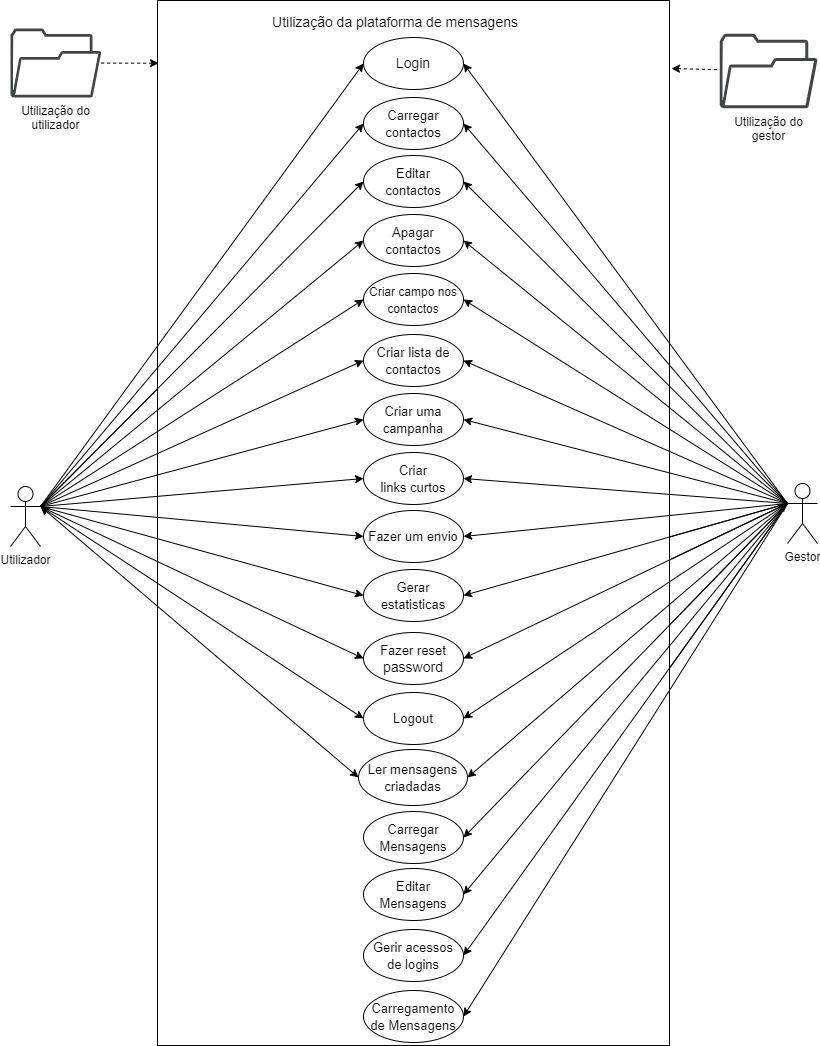

The diagram above was exported from draw.io. Its source (the exported page's mxGraphModel, read from the mxfile embedded in the PNG):
<mxGraphModel dx="1422" dy="737" grid="0" gridSize="10" guides="1" tooltips="1" connect="1" arrows="1" fold="1" page="1" pageScale="1" pageWidth="827" pageHeight="1169" math="0" shadow="0">
  <root>
    <mxCell id="0" />
    <mxCell id="1" parent="0" />
    <mxCell id="O_dVTdExgIOA3aXPIC0W-24" style="edgeStyle=none;rounded=0;orthogonalLoop=1;jettySize=auto;html=1;exitX=1;exitY=0.3333333333333333;exitDx=0;exitDy=0;exitPerimeter=0;entryX=0;entryY=0.5;entryDx=0;entryDy=0;fontSize=12;endSize=6;sourcePerimeterSpacing=20;targetPerimeterSpacing=20;" parent="1" source="O_dVTdExgIOA3aXPIC0W-1" target="O_dVTdExgIOA3aXPIC0W-9" edge="1">
      <mxGeometry relative="1" as="geometry" />
    </mxCell>
    <mxCell id="O_dVTdExgIOA3aXPIC0W-1" value="Utilizador" style="shape=umlActor;verticalLabelPosition=bottom;verticalAlign=top;html=1;outlineConnect=0;" parent="1" vertex="1">
      <mxGeometry x="11" y="558" width="30" height="60" as="geometry" />
    </mxCell>
    <mxCell id="O_dVTdExgIOA3aXPIC0W-46" style="edgeStyle=none;rounded=0;orthogonalLoop=1;jettySize=auto;html=1;exitX=0;exitY=0.3333333333333333;exitDx=0;exitDy=0;exitPerimeter=0;entryX=1;entryY=0.5;entryDx=0;entryDy=0;fontSize=12;endSize=6;sourcePerimeterSpacing=20;targetPerimeterSpacing=20;" parent="1" source="O_dVTdExgIOA3aXPIC0W-2" target="O_dVTdExgIOA3aXPIC0W-20" edge="1">
      <mxGeometry relative="1" as="geometry" />
    </mxCell>
    <mxCell id="O_dVTdExgIOA3aXPIC0W-48" style="edgeStyle=none;rounded=0;orthogonalLoop=1;jettySize=auto;html=1;exitX=0;exitY=0.3333333333333333;exitDx=0;exitDy=0;exitPerimeter=0;entryX=1;entryY=0.5;entryDx=0;entryDy=0;fontSize=12;endSize=6;sourcePerimeterSpacing=20;targetPerimeterSpacing=20;" parent="1" source="O_dVTdExgIOA3aXPIC0W-2" target="O_dVTdExgIOA3aXPIC0W-15" edge="1">
      <mxGeometry relative="1" as="geometry" />
    </mxCell>
    <mxCell id="O_dVTdExgIOA3aXPIC0W-49" style="edgeStyle=none;rounded=0;orthogonalLoop=1;jettySize=auto;html=1;exitX=0;exitY=0.3333333333333333;exitDx=0;exitDy=0;exitPerimeter=0;entryX=1;entryY=0.5;entryDx=0;entryDy=0;fontSize=12;endSize=6;sourcePerimeterSpacing=20;targetPerimeterSpacing=20;" parent="1" source="O_dVTdExgIOA3aXPIC0W-2" target="O_dVTdExgIOA3aXPIC0W-16" edge="1">
      <mxGeometry relative="1" as="geometry" />
    </mxCell>
    <mxCell id="O_dVTdExgIOA3aXPIC0W-51" style="edgeStyle=none;rounded=0;orthogonalLoop=1;jettySize=auto;html=1;exitX=0;exitY=0.3333333333333333;exitDx=0;exitDy=0;exitPerimeter=0;entryX=1;entryY=0.5;entryDx=0;entryDy=0;fontSize=12;endSize=6;sourcePerimeterSpacing=20;targetPerimeterSpacing=20;" parent="1" source="O_dVTdExgIOA3aXPIC0W-2" target="O_dVTdExgIOA3aXPIC0W-18" edge="1">
      <mxGeometry relative="1" as="geometry" />
    </mxCell>
    <mxCell id="O_dVTdExgIOA3aXPIC0W-2" value="Gestor" style="shape=umlActor;verticalLabelPosition=bottom;verticalAlign=top;html=1;outlineConnect=0;" parent="1" vertex="1">
      <mxGeometry x="788" y="555" width="30" height="60" as="geometry" />
    </mxCell>
    <mxCell id="O_dVTdExgIOA3aXPIC0W-4" value="" style="rounded=0;whiteSpace=wrap;html=1;" parent="1" vertex="1">
      <mxGeometry x="158" y="72" width="512" height="1045" as="geometry" />
    </mxCell>
    <mxCell id="O_dVTdExgIOA3aXPIC0W-5" value="&lt;font style=&quot;font-size: 14px;&quot;&gt;Utilização da plataforma de mensagens&lt;/font&gt;" style="text;html=1;strokeColor=none;fillColor=none;align=center;verticalAlign=middle;whiteSpace=wrap;rounded=0;" parent="1" vertex="1">
      <mxGeometry x="269" y="79" width="254" height="30" as="geometry" />
    </mxCell>
    <mxCell id="O_dVTdExgIOA3aXPIC0W-6" value="Login" style="ellipse;whiteSpace=wrap;html=1;fontSize=14;" parent="1" vertex="1">
      <mxGeometry x="364" y="109" width="100" height="52" as="geometry" />
    </mxCell>
    <mxCell id="O_dVTdExgIOA3aXPIC0W-8" value="&lt;font style=&quot;font-size: 13px;&quot;&gt;Carregar contactos&lt;/font&gt;" style="ellipse;whiteSpace=wrap;html=1;fontSize=14;" parent="1" vertex="1">
      <mxGeometry x="364" y="169" width="100" height="52" as="geometry" />
    </mxCell>
    <mxCell id="O_dVTdExgIOA3aXPIC0W-9" value="&lt;font style=&quot;font-size: 13px;&quot;&gt;Editar &lt;br&gt;contactos&lt;/font&gt;" style="ellipse;whiteSpace=wrap;html=1;fontSize=14;" parent="1" vertex="1">
      <mxGeometry x="364" y="227" width="100" height="52" as="geometry" />
    </mxCell>
    <mxCell id="O_dVTdExgIOA3aXPIC0W-10" value="&lt;span style=&quot;font-size: 13px;&quot;&gt;Apagar contactos&lt;/span&gt;" style="ellipse;whiteSpace=wrap;html=1;fontSize=14;" parent="1" vertex="1">
      <mxGeometry x="364" y="286" width="100" height="52" as="geometry" />
    </mxCell>
    <mxCell id="O_dVTdExgIOA3aXPIC0W-11" value="&lt;span style=&quot;font-size: 13px;&quot;&gt;Criar lista de contactos&lt;/span&gt;" style="ellipse;whiteSpace=wrap;html=1;fontSize=14;" parent="1" vertex="1">
      <mxGeometry x="364" y="406" width="100" height="52" as="geometry" />
    </mxCell>
    <mxCell id="O_dVTdExgIOA3aXPIC0W-12" value="&lt;span style=&quot;font-size: 13px;&quot;&gt;Criar uma campanha&lt;/span&gt;" style="ellipse;whiteSpace=wrap;html=1;fontSize=14;" parent="1" vertex="1">
      <mxGeometry x="364" y="465" width="100" height="52" as="geometry" />
    </mxCell>
    <mxCell id="O_dVTdExgIOA3aXPIC0W-13" value="&lt;span style=&quot;font-size: 13px;&quot;&gt;Fazer um envio&lt;/span&gt;" style="ellipse;whiteSpace=wrap;html=1;fontSize=14;" parent="1" vertex="1">
      <mxGeometry x="364" y="582" width="100" height="52" as="geometry" />
    </mxCell>
    <mxCell id="O_dVTdExgIOA3aXPIC0W-14" value="&lt;span style=&quot;font-size: 13px;&quot;&gt;Criar &lt;br&gt;links curtos&lt;/span&gt;" style="ellipse;whiteSpace=wrap;html=1;fontSize=14;" parent="1" vertex="1">
      <mxGeometry x="364" y="524" width="100" height="52" as="geometry" />
    </mxCell>
    <mxCell id="O_dVTdExgIOA3aXPIC0W-15" value="&lt;span style=&quot;font-size: 13px;&quot;&gt;Gerar estatisticas&lt;/span&gt;" style="ellipse;whiteSpace=wrap;html=1;fontSize=14;" parent="1" vertex="1">
      <mxGeometry x="364" y="641" width="100" height="52" as="geometry" />
    </mxCell>
    <mxCell id="O_dVTdExgIOA3aXPIC0W-16" value="&lt;span style=&quot;font-size: 13px;&quot;&gt;Carregar Mensagens&lt;/span&gt;" style="ellipse;whiteSpace=wrap;html=1;fontSize=14;" parent="1" vertex="1">
      <mxGeometry x="364" y="883" width="100" height="52" as="geometry" />
    </mxCell>
    <mxCell id="O_dVTdExgIOA3aXPIC0W-17" value="&lt;span style=&quot;font-size: 13px;&quot;&gt;Editar Mensagens&lt;/span&gt;" style="ellipse;whiteSpace=wrap;html=1;fontSize=14;" parent="1" vertex="1">
      <mxGeometry x="364" y="940" width="100" height="52" as="geometry" />
    </mxCell>
    <mxCell id="O_dVTdExgIOA3aXPIC0W-18" value="&lt;span style=&quot;font-size: 13px;&quot;&gt;Gerir acessos de logins&lt;/span&gt;" style="ellipse;whiteSpace=wrap;html=1;fontSize=14;" parent="1" vertex="1">
      <mxGeometry x="364" y="1001" width="100" height="52" as="geometry" />
    </mxCell>
    <mxCell id="O_dVTdExgIOA3aXPIC0W-19" value="&lt;span style=&quot;font-size: 13px;&quot;&gt;Carregamento de Mensagens&lt;/span&gt;" style="ellipse;whiteSpace=wrap;html=1;fontSize=14;" parent="1" vertex="1">
      <mxGeometry x="364" y="1062" width="100" height="52" as="geometry" />
    </mxCell>
    <mxCell id="O_dVTdExgIOA3aXPIC0W-20" value="&lt;span style=&quot;font-size: 13px;&quot;&gt;Fazer reset&lt;br&gt;&lt;/span&gt;password" style="ellipse;whiteSpace=wrap;html=1;fontSize=14;" parent="1" vertex="1">
      <mxGeometry x="364" y="704" width="100" height="52" as="geometry" />
    </mxCell>
    <mxCell id="O_dVTdExgIOA3aXPIC0W-21" value="&lt;span style=&quot;font-size: 12px;&quot;&gt;Criar campo nos contactos&lt;/span&gt;" style="ellipse;whiteSpace=wrap;html=1;fontSize=14;" parent="1" vertex="1">
      <mxGeometry x="364" y="345" width="100" height="52" as="geometry" />
    </mxCell>
    <mxCell id="O_dVTdExgIOA3aXPIC0W-25" style="edgeStyle=none;rounded=0;orthogonalLoop=1;jettySize=auto;html=1;exitX=1;exitY=0.3333333333333333;exitDx=0;exitDy=0;exitPerimeter=0;entryX=0;entryY=0.5;entryDx=0;entryDy=0;fontSize=12;endSize=6;sourcePerimeterSpacing=20;targetPerimeterSpacing=20;" parent="1" source="O_dVTdExgIOA3aXPIC0W-1" target="O_dVTdExgIOA3aXPIC0W-9" edge="1">
      <mxGeometry relative="1" as="geometry" />
    </mxCell>
    <mxCell id="O_dVTdExgIOA3aXPIC0W-26" style="edgeStyle=none;rounded=0;orthogonalLoop=1;jettySize=auto;html=1;exitX=1;exitY=0.3333333333333333;exitDx=0;exitDy=0;exitPerimeter=0;entryX=0;entryY=0.5;entryDx=0;entryDy=0;fontSize=12;endSize=6;sourcePerimeterSpacing=20;targetPerimeterSpacing=20;" parent="1" source="O_dVTdExgIOA3aXPIC0W-1" target="O_dVTdExgIOA3aXPIC0W-10" edge="1">
      <mxGeometry relative="1" as="geometry" />
    </mxCell>
    <mxCell id="O_dVTdExgIOA3aXPIC0W-27" style="edgeStyle=none;rounded=0;orthogonalLoop=1;jettySize=auto;html=1;exitX=1;exitY=0.3333333333333333;exitDx=0;exitDy=0;exitPerimeter=0;entryX=0;entryY=0.5;entryDx=0;entryDy=0;fontSize=12;endSize=6;sourcePerimeterSpacing=20;targetPerimeterSpacing=20;" parent="1" source="O_dVTdExgIOA3aXPIC0W-1" target="O_dVTdExgIOA3aXPIC0W-21" edge="1">
      <mxGeometry relative="1" as="geometry" />
    </mxCell>
    <mxCell id="O_dVTdExgIOA3aXPIC0W-28" style="edgeStyle=none;rounded=0;orthogonalLoop=1;jettySize=auto;html=1;exitX=1;exitY=0.3333333333333333;exitDx=0;exitDy=0;exitPerimeter=0;entryX=0;entryY=0.5;entryDx=0;entryDy=0;fontSize=12;endSize=6;sourcePerimeterSpacing=20;targetPerimeterSpacing=20;" parent="1" source="O_dVTdExgIOA3aXPIC0W-1" target="O_dVTdExgIOA3aXPIC0W-11" edge="1">
      <mxGeometry relative="1" as="geometry" />
    </mxCell>
    <mxCell id="O_dVTdExgIOA3aXPIC0W-29" style="edgeStyle=none;rounded=0;orthogonalLoop=1;jettySize=auto;html=1;exitX=1;exitY=0.3333333333333333;exitDx=0;exitDy=0;exitPerimeter=0;entryX=0;entryY=0.5;entryDx=0;entryDy=0;fontSize=12;endSize=6;sourcePerimeterSpacing=20;targetPerimeterSpacing=20;" parent="1" source="O_dVTdExgIOA3aXPIC0W-1" target="O_dVTdExgIOA3aXPIC0W-12" edge="1">
      <mxGeometry relative="1" as="geometry" />
    </mxCell>
    <mxCell id="O_dVTdExgIOA3aXPIC0W-30" style="edgeStyle=none;rounded=0;orthogonalLoop=1;jettySize=auto;html=1;exitX=1;exitY=0.3333333333333333;exitDx=0;exitDy=0;exitPerimeter=0;entryX=0;entryY=0.5;entryDx=0;entryDy=0;fontSize=12;endSize=6;sourcePerimeterSpacing=20;targetPerimeterSpacing=20;" parent="1" source="O_dVTdExgIOA3aXPIC0W-1" target="O_dVTdExgIOA3aXPIC0W-13" edge="1">
      <mxGeometry relative="1" as="geometry" />
    </mxCell>
    <mxCell id="O_dVTdExgIOA3aXPIC0W-32" style="edgeStyle=none;rounded=0;orthogonalLoop=1;jettySize=auto;html=1;exitX=1;exitY=0.3333333333333333;exitDx=0;exitDy=0;exitPerimeter=0;entryX=0;entryY=0.5;entryDx=0;entryDy=0;fontSize=12;endSize=6;sourcePerimeterSpacing=20;targetPerimeterSpacing=20;" parent="1" source="O_dVTdExgIOA3aXPIC0W-1" target="O_dVTdExgIOA3aXPIC0W-14" edge="1">
      <mxGeometry relative="1" as="geometry" />
    </mxCell>
    <mxCell id="O_dVTdExgIOA3aXPIC0W-33" style="edgeStyle=none;rounded=0;orthogonalLoop=1;jettySize=auto;html=1;exitX=1;exitY=0.3333333333333333;exitDx=0;exitDy=0;exitPerimeter=0;entryX=0;entryY=0.5;entryDx=0;entryDy=0;fontSize=12;endSize=6;sourcePerimeterSpacing=20;targetPerimeterSpacing=20;" parent="1" source="O_dVTdExgIOA3aXPIC0W-1" target="O_dVTdExgIOA3aXPIC0W-8" edge="1">
      <mxGeometry relative="1" as="geometry" />
    </mxCell>
    <mxCell id="O_dVTdExgIOA3aXPIC0W-34" style="edgeStyle=none;rounded=0;orthogonalLoop=1;jettySize=auto;html=1;exitX=1;exitY=0.3333333333333333;exitDx=0;exitDy=0;exitPerimeter=0;entryX=0;entryY=0.5;entryDx=0;entryDy=0;fontSize=12;endSize=6;sourcePerimeterSpacing=20;targetPerimeterSpacing=20;" parent="1" source="O_dVTdExgIOA3aXPIC0W-1" target="O_dVTdExgIOA3aXPIC0W-6" edge="1">
      <mxGeometry relative="1" as="geometry" />
    </mxCell>
    <mxCell id="O_dVTdExgIOA3aXPIC0W-35" style="edgeStyle=none;rounded=0;orthogonalLoop=1;jettySize=auto;html=1;exitX=1;exitY=0.3333333333333333;exitDx=0;exitDy=0;exitPerimeter=0;entryX=0;entryY=0.5;entryDx=0;entryDy=0;fontSize=12;endSize=6;sourcePerimeterSpacing=20;targetPerimeterSpacing=20;" parent="1" source="O_dVTdExgIOA3aXPIC0W-1" target="O_dVTdExgIOA3aXPIC0W-20" edge="1">
      <mxGeometry relative="1" as="geometry" />
    </mxCell>
    <mxCell id="O_dVTdExgIOA3aXPIC0W-36" style="edgeStyle=none;rounded=0;orthogonalLoop=1;jettySize=auto;html=1;exitX=1;exitY=0.3333333333333333;exitDx=0;exitDy=0;exitPerimeter=0;entryX=0;entryY=0.5;entryDx=0;entryDy=0;fontSize=12;endSize=6;sourcePerimeterSpacing=20;targetPerimeterSpacing=20;" parent="1" source="O_dVTdExgIOA3aXPIC0W-1" target="O_dVTdExgIOA3aXPIC0W-15" edge="1">
      <mxGeometry relative="1" as="geometry" />
    </mxCell>
    <mxCell id="O_dVTdExgIOA3aXPIC0W-37" style="edgeStyle=none;rounded=0;orthogonalLoop=1;jettySize=auto;html=1;exitX=0;exitY=0.3333333333333333;exitDx=0;exitDy=0;exitPerimeter=0;entryX=1;entryY=0.5;entryDx=0;entryDy=0;fontSize=12;endSize=6;sourcePerimeterSpacing=20;targetPerimeterSpacing=20;" parent="1" source="O_dVTdExgIOA3aXPIC0W-2" target="O_dVTdExgIOA3aXPIC0W-6" edge="1">
      <mxGeometry relative="1" as="geometry" />
    </mxCell>
    <mxCell id="O_dVTdExgIOA3aXPIC0W-38" style="edgeStyle=none;rounded=0;orthogonalLoop=1;jettySize=auto;html=1;exitX=0;exitY=0.3333333333333333;exitDx=0;exitDy=0;exitPerimeter=0;entryX=1;entryY=0.5;entryDx=0;entryDy=0;fontSize=12;endSize=6;sourcePerimeterSpacing=20;targetPerimeterSpacing=20;" parent="1" source="O_dVTdExgIOA3aXPIC0W-2" target="O_dVTdExgIOA3aXPIC0W-8" edge="1">
      <mxGeometry relative="1" as="geometry" />
    </mxCell>
    <mxCell id="O_dVTdExgIOA3aXPIC0W-39" style="edgeStyle=none;rounded=0;orthogonalLoop=1;jettySize=auto;html=1;exitX=0;exitY=0.3333333333333333;exitDx=0;exitDy=0;exitPerimeter=0;entryX=1;entryY=0.5;entryDx=0;entryDy=0;fontSize=12;endSize=6;sourcePerimeterSpacing=20;targetPerimeterSpacing=20;" parent="1" source="O_dVTdExgIOA3aXPIC0W-2" target="O_dVTdExgIOA3aXPIC0W-9" edge="1">
      <mxGeometry relative="1" as="geometry" />
    </mxCell>
    <mxCell id="O_dVTdExgIOA3aXPIC0W-40" style="edgeStyle=none;rounded=0;orthogonalLoop=1;jettySize=auto;html=1;exitX=0;exitY=0.3333333333333333;exitDx=0;exitDy=0;exitPerimeter=0;entryX=1;entryY=0.5;entryDx=0;entryDy=0;fontSize=12;endSize=6;sourcePerimeterSpacing=20;targetPerimeterSpacing=20;" parent="1" source="O_dVTdExgIOA3aXPIC0W-2" target="O_dVTdExgIOA3aXPIC0W-10" edge="1">
      <mxGeometry relative="1" as="geometry" />
    </mxCell>
    <mxCell id="O_dVTdExgIOA3aXPIC0W-41" style="edgeStyle=none;rounded=0;orthogonalLoop=1;jettySize=auto;html=1;exitX=0;exitY=0.3333333333333333;exitDx=0;exitDy=0;exitPerimeter=0;entryX=1;entryY=0.5;entryDx=0;entryDy=0;fontSize=12;endSize=6;sourcePerimeterSpacing=20;targetPerimeterSpacing=20;" parent="1" source="O_dVTdExgIOA3aXPIC0W-2" target="O_dVTdExgIOA3aXPIC0W-21" edge="1">
      <mxGeometry relative="1" as="geometry" />
    </mxCell>
    <mxCell id="O_dVTdExgIOA3aXPIC0W-42" style="edgeStyle=none;rounded=0;orthogonalLoop=1;jettySize=auto;html=1;exitX=0;exitY=0.3333333333333333;exitDx=0;exitDy=0;exitPerimeter=0;entryX=1;entryY=0.5;entryDx=0;entryDy=0;fontSize=12;endSize=6;sourcePerimeterSpacing=20;targetPerimeterSpacing=20;" parent="1" source="O_dVTdExgIOA3aXPIC0W-2" target="O_dVTdExgIOA3aXPIC0W-11" edge="1">
      <mxGeometry relative="1" as="geometry" />
    </mxCell>
    <mxCell id="O_dVTdExgIOA3aXPIC0W-43" style="edgeStyle=none;rounded=0;orthogonalLoop=1;jettySize=auto;html=1;exitX=0;exitY=0.3333333333333333;exitDx=0;exitDy=0;exitPerimeter=0;entryX=1;entryY=0.5;entryDx=0;entryDy=0;fontSize=12;endSize=6;sourcePerimeterSpacing=20;targetPerimeterSpacing=20;" parent="1" source="O_dVTdExgIOA3aXPIC0W-2" target="O_dVTdExgIOA3aXPIC0W-12" edge="1">
      <mxGeometry relative="1" as="geometry" />
    </mxCell>
    <mxCell id="O_dVTdExgIOA3aXPIC0W-44" style="edgeStyle=none;rounded=0;orthogonalLoop=1;jettySize=auto;html=1;exitX=0;exitY=0.3333333333333333;exitDx=0;exitDy=0;exitPerimeter=0;entryX=1;entryY=0.5;entryDx=0;entryDy=0;fontSize=12;endSize=6;sourcePerimeterSpacing=20;targetPerimeterSpacing=20;" parent="1" source="O_dVTdExgIOA3aXPIC0W-2" target="O_dVTdExgIOA3aXPIC0W-13" edge="1">
      <mxGeometry relative="1" as="geometry" />
    </mxCell>
    <mxCell id="O_dVTdExgIOA3aXPIC0W-45" style="edgeStyle=none;rounded=0;orthogonalLoop=1;jettySize=auto;html=1;exitX=0;exitY=0.3333333333333333;exitDx=0;exitDy=0;exitPerimeter=0;entryX=1;entryY=0.5;entryDx=0;entryDy=0;fontSize=12;endSize=6;sourcePerimeterSpacing=20;targetPerimeterSpacing=20;" parent="1" source="O_dVTdExgIOA3aXPIC0W-2" target="O_dVTdExgIOA3aXPIC0W-14" edge="1">
      <mxGeometry relative="1" as="geometry" />
    </mxCell>
    <mxCell id="O_dVTdExgIOA3aXPIC0W-52" style="edgeStyle=none;rounded=0;orthogonalLoop=1;jettySize=auto;html=1;exitX=0;exitY=0.3333333333333333;exitDx=0;exitDy=0;exitPerimeter=0;entryX=1;entryY=0.5;entryDx=0;entryDy=0;fontSize=12;endSize=6;sourcePerimeterSpacing=20;targetPerimeterSpacing=20;" parent="1" edge="1" target="O_dVTdExgIOA3aXPIC0W-20">
      <mxGeometry relative="1" as="geometry">
        <mxPoint x="788" y="575" as="sourcePoint" />
        <mxPoint x="482" y="723" as="targetPoint" />
      </mxGeometry>
    </mxCell>
    <mxCell id="O_dVTdExgIOA3aXPIC0W-53" style="edgeStyle=none;rounded=0;orthogonalLoop=1;jettySize=auto;html=1;exitX=0;exitY=0.3333333333333333;exitDx=0;exitDy=0;exitPerimeter=0;entryX=1;entryY=0.5;entryDx=0;entryDy=0;fontSize=12;endSize=6;sourcePerimeterSpacing=20;targetPerimeterSpacing=20;" parent="1" edge="1" target="O_dVTdExgIOA3aXPIC0W-15">
      <mxGeometry relative="1" as="geometry">
        <mxPoint x="788" y="575" as="sourcePoint" />
        <mxPoint x="482" y="786" as="targetPoint" />
      </mxGeometry>
    </mxCell>
    <mxCell id="O_dVTdExgIOA3aXPIC0W-54" style="edgeStyle=none;rounded=0;orthogonalLoop=1;jettySize=auto;html=1;exitX=0;exitY=0.3333333333333333;exitDx=0;exitDy=0;exitPerimeter=0;entryX=1;entryY=0.5;entryDx=0;entryDy=0;fontSize=12;endSize=6;sourcePerimeterSpacing=20;targetPerimeterSpacing=20;" parent="1" edge="1" target="O_dVTdExgIOA3aXPIC0W-16">
      <mxGeometry relative="1" as="geometry">
        <mxPoint x="788" y="575" as="sourcePoint" />
        <mxPoint x="482" y="849" as="targetPoint" />
      </mxGeometry>
    </mxCell>
    <mxCell id="O_dVTdExgIOA3aXPIC0W-55" style="edgeStyle=none;rounded=0;orthogonalLoop=1;jettySize=auto;html=1;exitX=0;exitY=0.3333333333333333;exitDx=0;exitDy=0;exitPerimeter=0;entryX=1;entryY=0.5;entryDx=0;entryDy=0;fontSize=12;endSize=6;sourcePerimeterSpacing=20;targetPerimeterSpacing=20;" parent="1" edge="1" target="O_dVTdExgIOA3aXPIC0W-18">
      <mxGeometry relative="1" as="geometry">
        <mxPoint x="788" y="575" as="sourcePoint" />
        <mxPoint x="482" y="975" as="targetPoint" />
      </mxGeometry>
    </mxCell>
    <mxCell id="O_dVTdExgIOA3aXPIC0W-50" style="edgeStyle=none;rounded=0;orthogonalLoop=1;jettySize=auto;html=1;exitX=0;exitY=0.3333333333333333;exitDx=0;exitDy=0;exitPerimeter=0;entryX=1;entryY=0.5;entryDx=0;entryDy=0;fontSize=12;endSize=6;sourcePerimeterSpacing=20;targetPerimeterSpacing=20;" parent="1" source="O_dVTdExgIOA3aXPIC0W-2" target="O_dVTdExgIOA3aXPIC0W-17" edge="1">
      <mxGeometry relative="1" as="geometry" />
    </mxCell>
    <mxCell id="O_dVTdExgIOA3aXPIC0W-56" style="edgeStyle=none;rounded=0;orthogonalLoop=1;jettySize=auto;html=1;exitX=0;exitY=0.3333333333333333;exitDx=0;exitDy=0;exitPerimeter=0;entryX=1;entryY=0.5;entryDx=0;entryDy=0;fontSize=12;endSize=6;sourcePerimeterSpacing=20;targetPerimeterSpacing=20;" parent="1" source="O_dVTdExgIOA3aXPIC0W-2" target="O_dVTdExgIOA3aXPIC0W-19" edge="1">
      <mxGeometry relative="1" as="geometry" />
    </mxCell>
    <mxCell id="kB03oluF_bIah8EFkbfU-1" value="Utilização do &lt;br&gt;utilizador" style="sketch=0;pointerEvents=1;shadow=0;dashed=0;html=1;strokeColor=none;fillColor=#434445;aspect=fixed;labelPosition=center;verticalLabelPosition=bottom;verticalAlign=top;align=center;outlineConnect=0;shape=mxgraph.vvd.folder;" vertex="1" parent="1">
      <mxGeometry x="11" y="100" width="90.79" height="69" as="geometry" />
    </mxCell>
    <mxCell id="kB03oluF_bIah8EFkbfU-2" value="Utilização do &lt;br&gt;gestor" style="sketch=0;pointerEvents=1;shadow=0;dashed=0;html=1;strokeColor=none;fillColor=#434445;aspect=fixed;labelPosition=center;verticalLabelPosition=bottom;verticalAlign=top;align=center;outlineConnect=0;shape=mxgraph.vvd.folder;" vertex="1" parent="1">
      <mxGeometry x="720.16" y="105.32" width="97.84" height="74.36" as="geometry" />
    </mxCell>
    <mxCell id="kB03oluF_bIah8EFkbfU-3" value="" style="endArrow=none;dashed=1;html=1;rounded=0;startArrow=classic;startFill=1;exitX=0.002;exitY=0.06;exitDx=0;exitDy=0;exitPerimeter=0;" edge="1" parent="1" source="O_dVTdExgIOA3aXPIC0W-4" target="kB03oluF_bIah8EFkbfU-1">
      <mxGeometry width="50" height="50" relative="1" as="geometry">
        <mxPoint x="437" y="257" as="sourcePoint" />
        <mxPoint x="387" y="307" as="targetPoint" />
      </mxGeometry>
    </mxCell>
    <mxCell id="kB03oluF_bIah8EFkbfU-4" value="" style="endArrow=none;dashed=1;html=1;rounded=0;startArrow=classic;startFill=1;" edge="1" parent="1" target="kB03oluF_bIah8EFkbfU-2">
      <mxGeometry width="50" height="50" relative="1" as="geometry">
        <mxPoint x="672" y="140" as="sourcePoint" />
        <mxPoint x="111.78999999999996" y="144.58846427423055" as="targetPoint" />
      </mxGeometry>
    </mxCell>
    <mxCell id="kB03oluF_bIah8EFkbfU-5" value="&lt;span style=&quot;font-size: 13px;&quot;&gt;Ler mensagens&lt;br&gt;criadadas&lt;br&gt;&lt;/span&gt;" style="ellipse;whiteSpace=wrap;html=1;fontSize=14;" vertex="1" parent="1">
      <mxGeometry x="359" y="821" width="109" height="56" as="geometry" />
    </mxCell>
    <mxCell id="kB03oluF_bIah8EFkbfU-6" style="rounded=0;orthogonalLoop=1;jettySize=auto;html=1;exitX=1;exitY=0.3333333333333333;exitDx=0;exitDy=0;exitPerimeter=0;entryX=0;entryY=0.5;entryDx=0;entryDy=0;startArrow=classic;startFill=1;" edge="1" parent="1" source="O_dVTdExgIOA3aXPIC0W-1" target="kB03oluF_bIah8EFkbfU-5">
      <mxGeometry relative="1" as="geometry" />
    </mxCell>
    <mxCell id="kB03oluF_bIah8EFkbfU-7" style="edgeStyle=none;rounded=0;orthogonalLoop=1;jettySize=auto;html=1;exitX=0;exitY=0.3333333333333333;exitDx=0;exitDy=0;exitPerimeter=0;entryX=1;entryY=0.5;entryDx=0;entryDy=0;startArrow=classic;startFill=1;" edge="1" parent="1" source="O_dVTdExgIOA3aXPIC0W-2" target="kB03oluF_bIah8EFkbfU-5">
      <mxGeometry relative="1" as="geometry" />
    </mxCell>
    <mxCell id="kB03oluF_bIah8EFkbfU-8" value="&lt;span style=&quot;font-size: 13px;&quot;&gt;Logout&lt;/span&gt;" style="ellipse;whiteSpace=wrap;html=1;fontSize=14;" vertex="1" parent="1">
      <mxGeometry x="364" y="764" width="100" height="52" as="geometry" />
    </mxCell>
    <mxCell id="kB03oluF_bIah8EFkbfU-9" style="edgeStyle=none;rounded=0;orthogonalLoop=1;jettySize=auto;html=1;exitX=1;exitY=0.3333333333333333;exitDx=0;exitDy=0;exitPerimeter=0;entryX=0;entryY=0.5;entryDx=0;entryDy=0;startArrow=classic;startFill=1;" edge="1" parent="1" source="O_dVTdExgIOA3aXPIC0W-1" target="kB03oluF_bIah8EFkbfU-8">
      <mxGeometry relative="1" as="geometry" />
    </mxCell>
    <mxCell id="kB03oluF_bIah8EFkbfU-10" style="edgeStyle=none;rounded=0;orthogonalLoop=1;jettySize=auto;html=1;exitX=0;exitY=0.3333333333333333;exitDx=0;exitDy=0;exitPerimeter=0;entryX=1;entryY=0.5;entryDx=0;entryDy=0;startArrow=classic;startFill=1;" edge="1" parent="1" source="O_dVTdExgIOA3aXPIC0W-2" target="kB03oluF_bIah8EFkbfU-8">
      <mxGeometry relative="1" as="geometry" />
    </mxCell>
  </root>
</mxGraphModel>